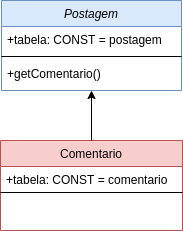

The diagram above was exported from draw.io. Its source (the exported page's mxGraphModel, read from the mxfile embedded in the PNG):
<mxGraphModel dx="868" dy="439" grid="1" gridSize="10" guides="1" tooltips="1" connect="1" arrows="1" fold="1" page="1" pageScale="1" pageWidth="827" pageHeight="1169" math="0" shadow="0">
  <root>
    <mxCell id="WIyWlLk6GJQsqaUBKTNV-0" />
    <mxCell id="WIyWlLk6GJQsqaUBKTNV-1" parent="WIyWlLk6GJQsqaUBKTNV-0" />
    <mxCell id="zkfFHV4jXpPFQw0GAbJ--0" value="Postagem" style="swimlane;fontStyle=2;align=center;verticalAlign=top;childLayout=stackLayout;horizontal=1;startSize=26;horizontalStack=0;resizeParent=1;resizeLast=0;collapsible=1;marginBottom=0;rounded=0;shadow=0;strokeWidth=1;fillColor=#dae8fc;strokeColor=#6c8ebf;" parent="WIyWlLk6GJQsqaUBKTNV-1" vertex="1">
      <mxGeometry x="200" y="120" width="180" height="90" as="geometry">
        <mxRectangle x="230" y="140" width="160" height="26" as="alternateBounds" />
      </mxGeometry>
    </mxCell>
    <mxCell id="zkfFHV4jXpPFQw0GAbJ--1" value="+tabela: CONST = postagem" style="text;align=left;verticalAlign=top;spacingLeft=4;spacingRight=4;overflow=hidden;rotatable=0;points=[[0,0.5],[1,0.5]];portConstraint=eastwest;" parent="zkfFHV4jXpPFQw0GAbJ--0" vertex="1">
      <mxGeometry y="26" width="180" height="26" as="geometry" />
    </mxCell>
    <mxCell id="zkfFHV4jXpPFQw0GAbJ--4" value="" style="line;html=1;strokeWidth=1;align=left;verticalAlign=middle;spacingTop=-1;spacingLeft=3;spacingRight=3;rotatable=0;labelPosition=right;points=[];portConstraint=eastwest;" parent="zkfFHV4jXpPFQw0GAbJ--0" vertex="1">
      <mxGeometry y="52" width="180" height="8" as="geometry" />
    </mxCell>
    <mxCell id="zkfFHV4jXpPFQw0GAbJ--5" value="+getComentario()" style="text;align=left;verticalAlign=top;spacingLeft=4;spacingRight=4;overflow=hidden;rotatable=0;points=[[0,0.5],[1,0.5]];portConstraint=eastwest;" parent="zkfFHV4jXpPFQw0GAbJ--0" vertex="1">
      <mxGeometry y="60" width="180" height="26" as="geometry" />
    </mxCell>
    <mxCell id="zkfFHV4jXpPFQw0GAbJ--17" value="Comentario" style="swimlane;fontStyle=0;align=center;verticalAlign=top;childLayout=stackLayout;horizontal=1;startSize=26;horizontalStack=0;resizeParent=1;resizeLast=0;collapsible=1;marginBottom=0;rounded=0;shadow=0;strokeWidth=1;fillColor=#f8cecc;strokeColor=#b85450;" parent="WIyWlLk6GJQsqaUBKTNV-1" vertex="1">
      <mxGeometry x="199" y="260" width="182" height="90" as="geometry">
        <mxRectangle x="550" y="140" width="160" height="26" as="alternateBounds" />
      </mxGeometry>
    </mxCell>
    <mxCell id="zkfFHV4jXpPFQw0GAbJ--18" value="+tabela: CONST = comentario" style="text;align=left;verticalAlign=top;spacingLeft=4;spacingRight=4;overflow=hidden;rotatable=0;points=[[0,0.5],[1,0.5]];portConstraint=eastwest;" parent="zkfFHV4jXpPFQw0GAbJ--17" vertex="1">
      <mxGeometry y="26" width="182" height="22" as="geometry" />
    </mxCell>
    <mxCell id="zkfFHV4jXpPFQw0GAbJ--23" value="" style="line;html=1;strokeWidth=1;align=left;verticalAlign=middle;spacingTop=-1;spacingLeft=3;spacingRight=3;rotatable=0;labelPosition=right;points=[];portConstraint=eastwest;" parent="zkfFHV4jXpPFQw0GAbJ--17" vertex="1">
      <mxGeometry y="48" width="182" height="8" as="geometry" />
    </mxCell>
    <mxCell id="OUvqwwJY-h5d6abNgzXO-1" value="" style="endArrow=classic;html=1;entryX=0.5;entryY=1;entryDx=0;entryDy=0;exitX=0.5;exitY=0;exitDx=0;exitDy=0;" edge="1" parent="WIyWlLk6GJQsqaUBKTNV-1" source="zkfFHV4jXpPFQw0GAbJ--17" target="zkfFHV4jXpPFQw0GAbJ--0">
      <mxGeometry width="50" height="50" relative="1" as="geometry">
        <mxPoint x="390" y="340" as="sourcePoint" />
        <mxPoint x="440" y="290" as="targetPoint" />
      </mxGeometry>
    </mxCell>
  </root>
</mxGraphModel>